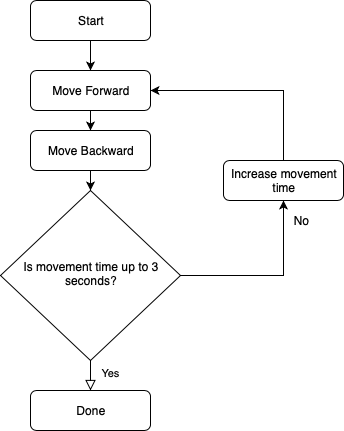

The diagram above was exported from draw.io. Its source (the exported page's mxGraphModel, read from the mxfile embedded in the PNG):
<mxGraphModel dx="946" dy="662" grid="1" gridSize="10" guides="1" tooltips="1" connect="1" arrows="1" fold="1" page="1" pageScale="1" pageWidth="827" pageHeight="1169" math="0" shadow="0">
  <root>
    <mxCell id="WIyWlLk6GJQsqaUBKTNV-0" />
    <mxCell id="WIyWlLk6GJQsqaUBKTNV-1" parent="WIyWlLk6GJQsqaUBKTNV-0" />
    <mxCell id="2-VYzacTUZXFPOiTdx73-2" style="edgeStyle=orthogonalEdgeStyle;rounded=0;orthogonalLoop=1;jettySize=auto;html=1;exitX=0.5;exitY=1;exitDx=0;exitDy=0;entryX=0.5;entryY=0;entryDx=0;entryDy=0;" edge="1" parent="WIyWlLk6GJQsqaUBKTNV-1" source="WIyWlLk6GJQsqaUBKTNV-3" target="WIyWlLk6GJQsqaUBKTNV-7">
      <mxGeometry relative="1" as="geometry" />
    </mxCell>
    <mxCell id="WIyWlLk6GJQsqaUBKTNV-3" value="Start" style="rounded=1;whiteSpace=wrap;html=1;fontSize=12;glass=0;strokeWidth=1;shadow=0;" parent="WIyWlLk6GJQsqaUBKTNV-1" vertex="1">
      <mxGeometry x="160" y="80" width="120" height="40" as="geometry" />
    </mxCell>
    <mxCell id="2-VYzacTUZXFPOiTdx73-4" value="" style="edgeStyle=orthogonalEdgeStyle;rounded=0;orthogonalLoop=1;jettySize=auto;html=1;" edge="1" parent="WIyWlLk6GJQsqaUBKTNV-1" source="WIyWlLk6GJQsqaUBKTNV-7" target="2-VYzacTUZXFPOiTdx73-3">
      <mxGeometry relative="1" as="geometry" />
    </mxCell>
    <mxCell id="WIyWlLk6GJQsqaUBKTNV-7" value="Move Forward" style="rounded=1;whiteSpace=wrap;html=1;fontSize=12;glass=0;strokeWidth=1;shadow=0;" parent="WIyWlLk6GJQsqaUBKTNV-1" vertex="1">
      <mxGeometry x="160" y="150" width="120" height="40" as="geometry" />
    </mxCell>
    <mxCell id="2-VYzacTUZXFPOiTdx73-5" style="edgeStyle=orthogonalEdgeStyle;rounded=0;orthogonalLoop=1;jettySize=auto;html=1;exitX=0.5;exitY=1;exitDx=0;exitDy=0;entryX=0.5;entryY=0;entryDx=0;entryDy=0;" edge="1" parent="WIyWlLk6GJQsqaUBKTNV-1" source="2-VYzacTUZXFPOiTdx73-3" target="WIyWlLk6GJQsqaUBKTNV-10">
      <mxGeometry relative="1" as="geometry" />
    </mxCell>
    <mxCell id="2-VYzacTUZXFPOiTdx73-3" value="Move Backward" style="rounded=1;whiteSpace=wrap;html=1;fontSize=12;glass=0;strokeWidth=1;shadow=0;" vertex="1" parent="WIyWlLk6GJQsqaUBKTNV-1">
      <mxGeometry x="160" y="210" width="120" height="40" as="geometry" />
    </mxCell>
    <mxCell id="WIyWlLk6GJQsqaUBKTNV-8" value="Yes" style="rounded=0;html=1;jettySize=auto;orthogonalLoop=1;fontSize=11;endArrow=block;endFill=0;endSize=8;strokeWidth=1;shadow=0;labelBackgroundColor=none;edgeStyle=orthogonalEdgeStyle;" parent="WIyWlLk6GJQsqaUBKTNV-1" source="WIyWlLk6GJQsqaUBKTNV-10" target="WIyWlLk6GJQsqaUBKTNV-11" edge="1">
      <mxGeometry x="0.3333" y="20" relative="1" as="geometry">
        <mxPoint as="offset" />
      </mxGeometry>
    </mxCell>
    <mxCell id="2-VYzacTUZXFPOiTdx73-8" value="" style="edgeStyle=orthogonalEdgeStyle;rounded=0;orthogonalLoop=1;jettySize=auto;html=1;entryX=0.5;entryY=1;entryDx=0;entryDy=0;" edge="1" parent="WIyWlLk6GJQsqaUBKTNV-1" source="WIyWlLk6GJQsqaUBKTNV-10" target="2-VYzacTUZXFPOiTdx73-6">
      <mxGeometry relative="1" as="geometry" />
    </mxCell>
    <mxCell id="2-VYzacTUZXFPOiTdx73-10" value="No" style="text;html=1;align=center;verticalAlign=middle;resizable=0;points=[];labelBackgroundColor=#ffffff;" vertex="1" connectable="0" parent="2-VYzacTUZXFPOiTdx73-8">
      <mxGeometry x="0.9507" relative="1" as="geometry">
        <mxPoint x="17" y="15" as="offset" />
      </mxGeometry>
    </mxCell>
    <mxCell id="WIyWlLk6GJQsqaUBKTNV-10" value="Is movement time up to 3 seconds?" style="rhombus;whiteSpace=wrap;html=1;shadow=0;fontFamily=Helvetica;fontSize=12;align=center;strokeWidth=1;spacing=6;spacingTop=-4;" parent="WIyWlLk6GJQsqaUBKTNV-1" vertex="1">
      <mxGeometry x="130" y="270" width="180" height="170" as="geometry" />
    </mxCell>
    <mxCell id="WIyWlLk6GJQsqaUBKTNV-11" value="Done" style="rounded=1;whiteSpace=wrap;html=1;fontSize=12;glass=0;strokeWidth=1;shadow=0;" parent="WIyWlLk6GJQsqaUBKTNV-1" vertex="1">
      <mxGeometry x="160" y="470" width="120" height="40" as="geometry" />
    </mxCell>
    <mxCell id="2-VYzacTUZXFPOiTdx73-9" style="edgeStyle=orthogonalEdgeStyle;rounded=0;orthogonalLoop=1;jettySize=auto;html=1;exitX=0.5;exitY=0;exitDx=0;exitDy=0;entryX=1;entryY=0.5;entryDx=0;entryDy=0;" edge="1" parent="WIyWlLk6GJQsqaUBKTNV-1" source="2-VYzacTUZXFPOiTdx73-6" target="WIyWlLk6GJQsqaUBKTNV-7">
      <mxGeometry relative="1" as="geometry" />
    </mxCell>
    <mxCell id="2-VYzacTUZXFPOiTdx73-6" value="Increase movement time" style="rounded=1;whiteSpace=wrap;html=1;fontSize=12;glass=0;strokeWidth=1;shadow=0;" vertex="1" parent="WIyWlLk6GJQsqaUBKTNV-1">
      <mxGeometry x="353" y="240" width="120" height="40" as="geometry" />
    </mxCell>
  </root>
</mxGraphModel>